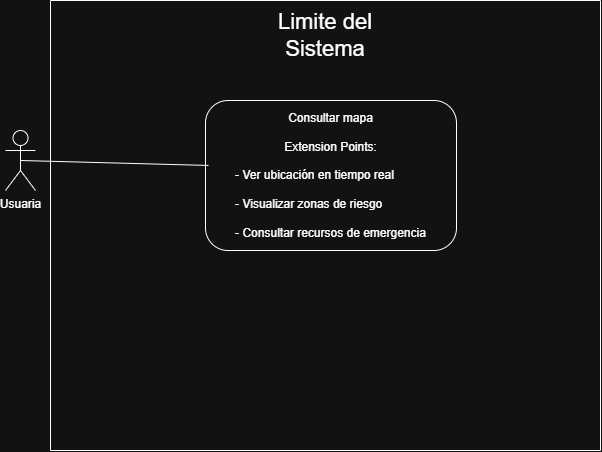

The diagram above was exported from draw.io. Its source (the exported page's mxGraphModel, read from the mxfile embedded in the PNG):
<mxGraphModel dx="1414" dy="783" grid="1" gridSize="10" guides="1" tooltips="1" connect="1" arrows="1" fold="1" page="1" pageScale="1" pageWidth="827" pageHeight="1169" math="0" shadow="0">
  <root>
    <mxCell id="0" />
    <mxCell id="1" parent="0" />
    <mxCell id="OKZDO2-IjB-IJs8wOqXp-1" parent="1" style="shape=umlActor;verticalLabelPosition=bottom;verticalAlign=top;html=1;outlineConnect=0;" value="Usuaria" vertex="1">
      <mxGeometry height="60" width="30" x="200" y="390" as="geometry" />
    </mxCell>
    <mxCell id="OKZDO2-IjB-IJs8wOqXp-2" parent="1" style="swimlane;startSize=0;direction=south;" value="" vertex="1">
      <mxGeometry height="450" width="550" x="245" y="260" as="geometry" />
    </mxCell>
    <mxCell id="OKZDO2-IjB-IJs8wOqXp-3" parent="OKZDO2-IjB-IJs8wOqXp-2" style="text;html=1;whiteSpace=wrap;strokeColor=none;fillColor=none;align=center;verticalAlign=middle;rounded=0;" value="&lt;font style=&quot;font-size: 22px;&quot;&gt;Limite del Sistema&lt;/font&gt;" vertex="1">
      <mxGeometry height="30" width="170" x="190" y="20" as="geometry" />
    </mxCell>
    <mxCell id="OKZDO2-IjB-IJs8wOqXp-4" parent="OKZDO2-IjB-IJs8wOqXp-2" style="rounded=1;whiteSpace=wrap;html=1;" value="&lt;div&gt;&lt;div&gt;Consultar mapa&lt;span style=&quot;text-align: left;&quot;&gt;&lt;/span&gt;&lt;/div&gt;&lt;div&gt;&lt;br&gt;&lt;/div&gt;&lt;div&gt;&lt;span style=&quot;text-align: left;&quot;&gt;Extension Points:&lt;/span&gt;&lt;span style=&quot;white-space: nowrap;&quot;&gt;&lt;/span&gt;&lt;/div&gt;&lt;div&gt;&lt;span style=&quot;text-align: left;&quot;&gt;&lt;br&gt;&lt;/span&gt;&lt;/div&gt;&lt;div&gt;&lt;div style=&quot;text-align: left;&quot;&gt;- Ver ubicación en tiempo real&lt;/div&gt;&lt;div style=&quot;text-align: left;&quot;&gt;&lt;br&gt;&lt;/div&gt;&lt;div style=&quot;text-align: left;&quot;&gt;- Visualizar zonas de riesgo&lt;/div&gt;&lt;div style=&quot;text-align: left;&quot;&gt;&lt;br&gt;&lt;/div&gt;&lt;div style=&quot;text-align: left;&quot;&gt;- Consultar recursos de emergencia &lt;/div&gt;&lt;/div&gt;&lt;/div&gt;" vertex="1">
      <mxGeometry height="150" width="251" x="155" y="100" as="geometry" />
    </mxCell>
    <mxCell id="OKZDO2-IjB-IJs8wOqXp-5" edge="1" parent="1" source="OKZDO2-IjB-IJs8wOqXp-1" style="endArrow=none;html=1;rounded=0;entryX=0.012;entryY=0.433;entryDx=0;entryDy=0;exitX=0.5;exitY=0.5;exitDx=0;exitDy=0;exitPerimeter=0;entryPerimeter=0;" target="OKZDO2-IjB-IJs8wOqXp-4" value="">
      <mxGeometry height="50" relative="1" width="50" as="geometry">
        <mxPoint x="170" y="490" as="sourcePoint" />
        <mxPoint x="444" y="445" as="targetPoint" />
      </mxGeometry>
    </mxCell>
  </root>
</mxGraphModel>